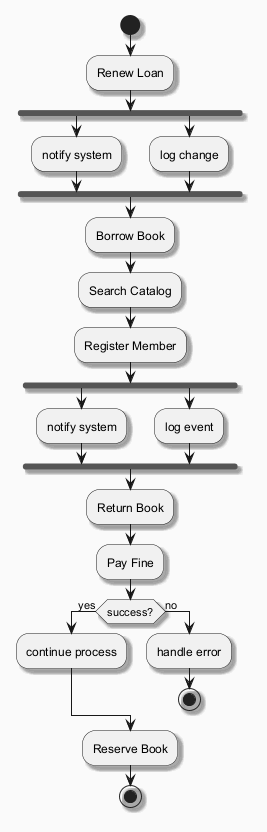

The diagram above was rendered by PlantUML. Its source (embedded in the PNG):
@startuml
skinparam backgroundColor #FAFAFA
skinparam classBackgroundColor #FFF3E0
skinparam classBorderColor #E65100
skinparam shadowing true
start
:Renew Loan;
fork
:notify system;
fork again
:log change;
end fork
:Borrow Book;
:Search Catalog;
:Register Member;
fork
:notify system;
fork again
:log event;
end fork
:Return Book;
:Pay Fine;
if (success?) then (yes)
:continue process;
else (no)
:handle error;
stop
endif
:Reserve Book;
stop
@enduml